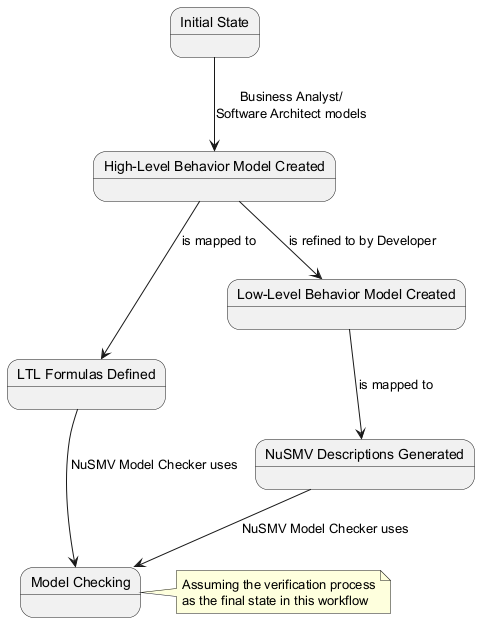

The diagram above was rendered by PlantUML. Its source (embedded in the PNG):
@startuml
state "Initial State" as Init
state "High-Level Behavior Model Created" as HLBM
state "LTL Formulas Defined" as LTL
state "Low-Level Behavior Model Created" as LLBM
state "NuSMV Descriptions Generated" as NuSMVD
state "Model Checking" as Check

Init --> HLBM : Business Analyst/\nSoftware Architect models
HLBM --> LTL : is mapped to
HLBM --> LLBM : is refined to by Developer
LLBM --> NuSMVD : is mapped to
LTL --> Check : NuSMV Model Checker uses
NuSMVD --> Check : NuSMV Model Checker uses

note right of Check
  Assuming the verification process
  as the final state in this workflow
end note
@enduml